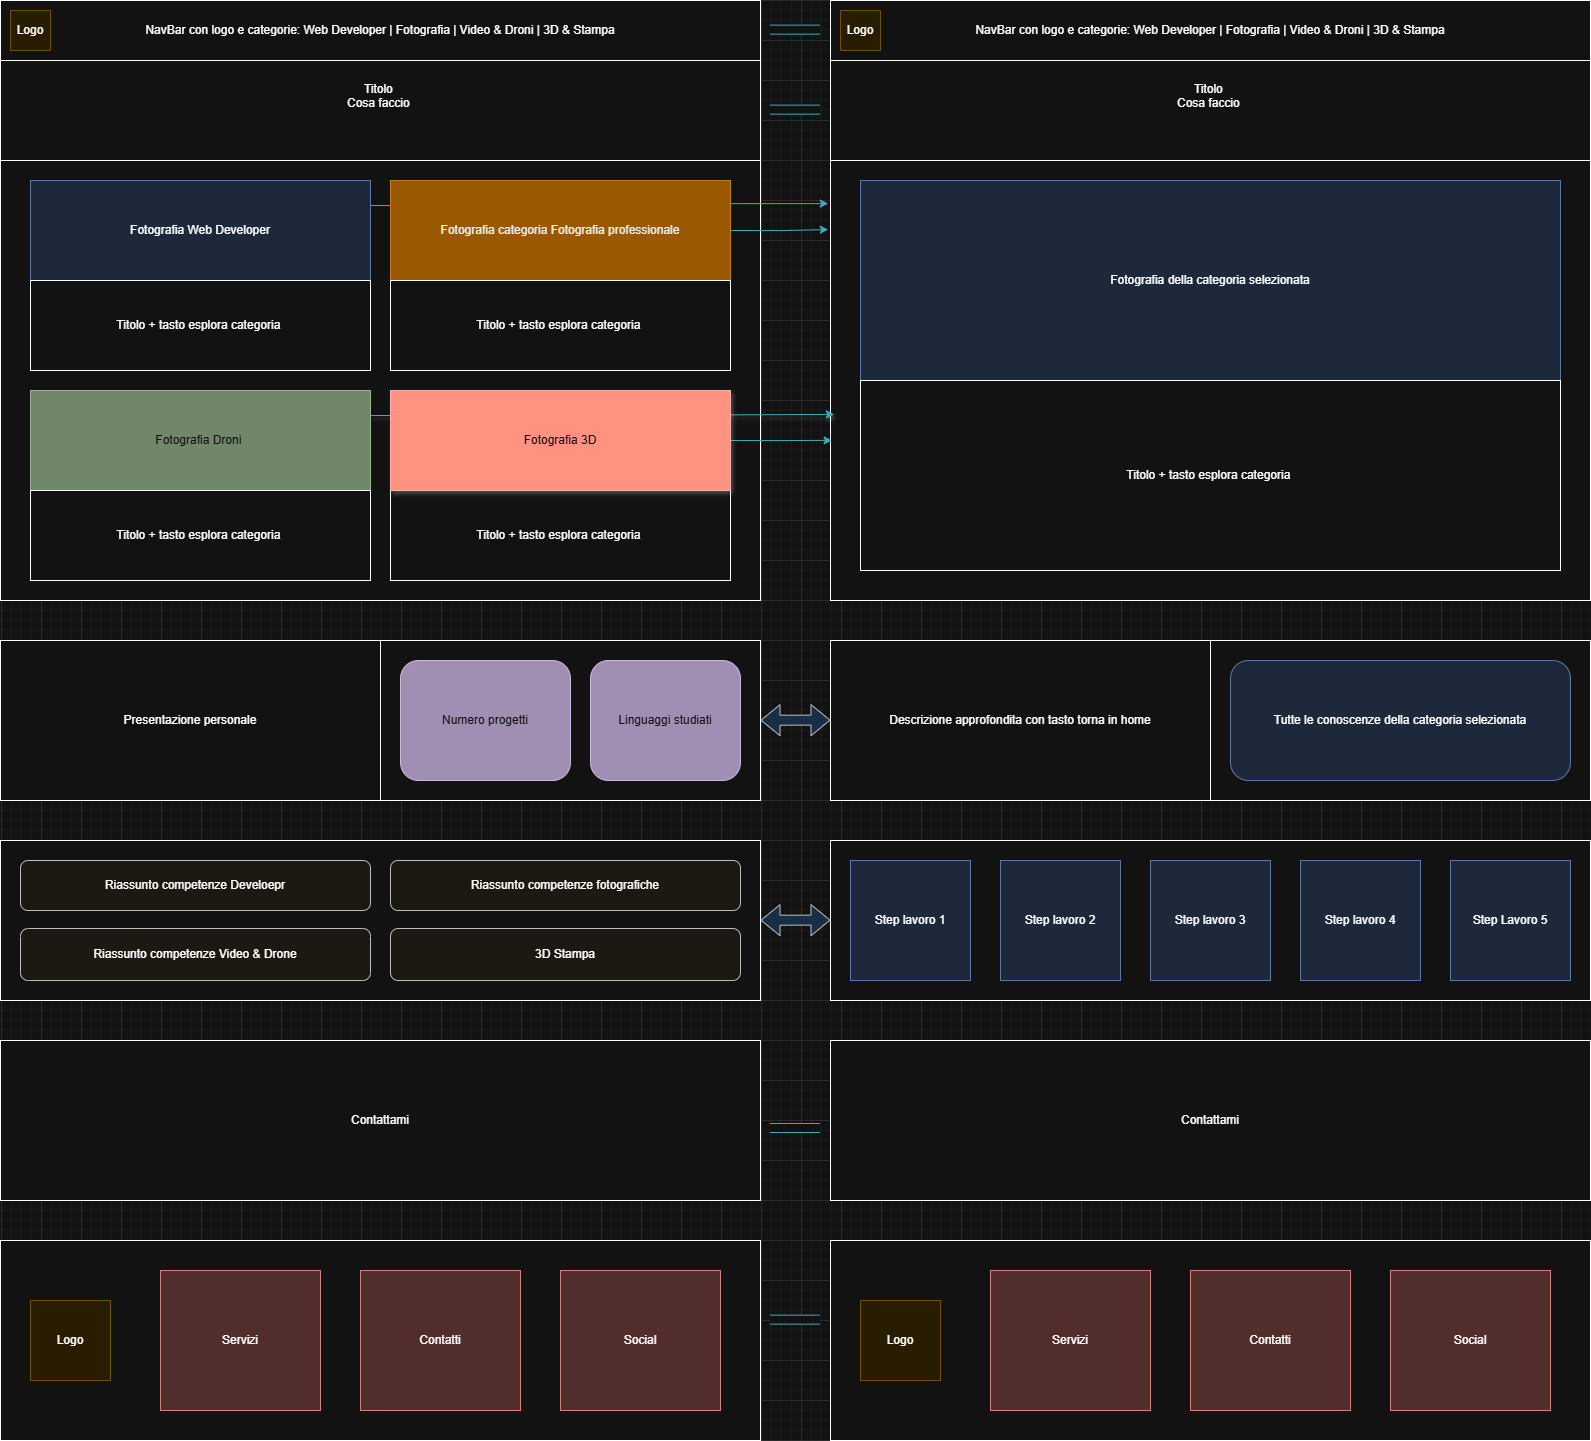

The diagram above was exported from draw.io. Its source (the exported page's mxGraphModel, read from the mxfile embedded in the PNG):
<mxGraphModel dx="3425" dy="1355" grid="1" gridSize="10" guides="1" tooltips="1" connect="1" arrows="1" fold="1" page="1" pageScale="1" pageWidth="827" pageHeight="1169" math="0" shadow="0">
  <root>
    <mxCell id="0" />
    <mxCell id="1" parent="0" />
    <mxCell id="Q_N8wA_KgPSfthG2rx3y-58" parent="1" style="rounded=0;whiteSpace=wrap;html=1;" value="" vertex="1">
      <mxGeometry height="440" width="760" x="40" y="200" as="geometry" />
    </mxCell>
    <mxCell id="Q_N8wA_KgPSfthG2rx3y-52" parent="1" style="rounded=0;whiteSpace=wrap;html=1;" value="NavBar con logo e categorie: Web Developer | Fotografia | Video &amp;amp; Droni | 3D &amp;amp; Stampa" vertex="1">
      <mxGeometry height="60" width="760" x="40" y="40" as="geometry" />
    </mxCell>
    <mxCell id="Q_N8wA_KgPSfthG2rx3y-56" parent="1" style="rounded=0;whiteSpace=wrap;html=1;" value="Titolo&amp;nbsp;&lt;div&gt;Cosa faccio&amp;nbsp;&lt;/div&gt;&lt;div&gt;&lt;br&gt;&lt;/div&gt;&lt;div&gt;&lt;br&gt;&lt;/div&gt;" vertex="1">
      <mxGeometry height="100" width="760" x="40" y="100" as="geometry" />
    </mxCell>
    <mxCell id="Q_N8wA_KgPSfthG2rx3y-60" parent="1" style="rounded=0;whiteSpace=wrap;html=1;" value="" vertex="1">
      <mxGeometry height="190" width="340" x="70" y="220" as="geometry" />
    </mxCell>
    <mxCell id="Q_N8wA_KgPSfthG2rx3y-61" parent="1" style="rounded=0;whiteSpace=wrap;html=1;" value="" vertex="1">
      <mxGeometry height="190" width="340" x="430" y="220" as="geometry" />
    </mxCell>
    <mxCell id="Q_N8wA_KgPSfthG2rx3y-62" parent="1" style="rounded=0;whiteSpace=wrap;html=1;" value="" vertex="1">
      <mxGeometry height="190" width="340" x="70" y="430" as="geometry" />
    </mxCell>
    <mxCell id="Q_N8wA_KgPSfthG2rx3y-63" parent="1" style="rounded=0;whiteSpace=wrap;html=1;" value="" vertex="1">
      <mxGeometry height="190" width="340" x="430" y="430" as="geometry" />
    </mxCell>
    <mxCell id="Q_N8wA_KgPSfthG2rx3y-204" edge="1" parent="1" source="Q_N8wA_KgPSfthG2rx3y-65" style="edgeStyle=orthogonalEdgeStyle;rounded=0;orthogonalLoop=1;jettySize=auto;html=1;exitX=1;exitY=0.25;exitDx=0;exitDy=0;strokeColor=#028090;fontColor=#E4FDE1;fillColor=#F45B69;entryX=-0.003;entryY=0.098;entryDx=0;entryDy=0;entryPerimeter=0;" target="Q_N8wA_KgPSfthG2rx3y-88">
      <mxGeometry relative="1" as="geometry">
        <mxPoint x="860" y="245.36363636363626" as="targetPoint" />
      </mxGeometry>
    </mxCell>
    <mxCell id="Q_N8wA_KgPSfthG2rx3y-65" parent="1" style="rounded=0;whiteSpace=wrap;html=1;fillColor=#dae8fc;strokeColor=#6c8ebf;" value="Fotografia Web Developer" vertex="1">
      <mxGeometry height="100" width="340" x="70" y="220" as="geometry" />
    </mxCell>
    <mxCell id="Q_N8wA_KgPSfthG2rx3y-66" parent="1" style="rounded=0;whiteSpace=wrap;html=1;fillColor=#f0a30a;fontColor=#000000;strokeColor=#BD7000;" value="Fotografia categoria Fotografia professionale" vertex="1">
      <mxGeometry height="100" width="340" x="430" y="220" as="geometry" />
    </mxCell>
    <mxCell id="Q_N8wA_KgPSfthG2rx3y-67" parent="1" style="rounded=0;whiteSpace=wrap;html=1;fillColor=#6d8764;fontColor=#ffffff;strokeColor=#3A5431;" value="Fotografia Droni&amp;nbsp;" vertex="1">
      <mxGeometry height="100" width="340" x="70" y="430" as="geometry" />
    </mxCell>
    <mxCell id="Q_N8wA_KgPSfthG2rx3y-69" parent="1" style="rounded=0;whiteSpace=wrap;html=1;align=center;" value="Titolo + tasto esplora categoria&amp;nbsp;" vertex="1">
      <mxGeometry height="90" width="340" x="70" y="320" as="geometry" />
    </mxCell>
    <mxCell id="Q_N8wA_KgPSfthG2rx3y-70" parent="1" style="rounded=0;whiteSpace=wrap;html=1;align=center;" value="Titolo + tasto esplora categoria&amp;nbsp;" vertex="1">
      <mxGeometry height="90" width="340" x="430" y="320" as="geometry" />
    </mxCell>
    <mxCell id="Q_N8wA_KgPSfthG2rx3y-71" parent="1" style="rounded=0;whiteSpace=wrap;html=1;align=center;" value="Titolo + tasto esplora categoria&amp;nbsp;" vertex="1">
      <mxGeometry height="90" width="340" x="70" y="530" as="geometry" />
    </mxCell>
    <mxCell id="Q_N8wA_KgPSfthG2rx3y-72" parent="1" style="rounded=0;whiteSpace=wrap;html=1;align=center;" value="Titolo + tasto esplora categoria&amp;nbsp;" vertex="1">
      <mxGeometry height="90" width="340" x="430" y="530" as="geometry" />
    </mxCell>
    <mxCell id="Q_N8wA_KgPSfthG2rx3y-73" parent="1" style="rounded=0;whiteSpace=wrap;html=1;" value="" vertex="1">
      <mxGeometry height="160" width="760" x="40" y="680" as="geometry" />
    </mxCell>
    <mxCell id="Q_N8wA_KgPSfthG2rx3y-74" parent="1" style="rounded=0;whiteSpace=wrap;html=1;" value="Presentazione personale" vertex="1">
      <mxGeometry height="160" width="380" x="40" y="680" as="geometry" />
    </mxCell>
    <mxCell id="Q_N8wA_KgPSfthG2rx3y-75" parent="1" style="rounded=1;whiteSpace=wrap;html=1;fillColor=#76608a;fontColor=#ffffff;strokeColor=#432D57;" value="Numero progetti" vertex="1">
      <mxGeometry height="120" width="170" x="440" y="700" as="geometry" />
    </mxCell>
    <mxCell id="Q_N8wA_KgPSfthG2rx3y-76" parent="1" style="rounded=1;whiteSpace=wrap;html=1;fillColor=#76608a;fontColor=#ffffff;strokeColor=#432D57;" value="Linguaggi studiati" vertex="1">
      <mxGeometry height="120" width="150" x="630" y="700" as="geometry" />
    </mxCell>
    <mxCell id="Q_N8wA_KgPSfthG2rx3y-79" parent="1" style="rounded=0;whiteSpace=wrap;html=1;" value="" vertex="1">
      <mxGeometry height="160" width="760" x="40" y="880" as="geometry" />
    </mxCell>
    <mxCell id="Q_N8wA_KgPSfthG2rx3y-80" parent="1" style="rounded=1;whiteSpace=wrap;html=1;fillColor=#f9f7ed;strokeColor=#36393d;" value="Riassunto competenze Develoepr" vertex="1">
      <mxGeometry height="50" width="350" x="60" y="900" as="geometry" />
    </mxCell>
    <mxCell id="Q_N8wA_KgPSfthG2rx3y-81" parent="1" style="rounded=1;whiteSpace=wrap;html=1;fillColor=#f9f7ed;strokeColor=#36393d;" value="Riassunto competenze Video &amp;amp; Drone" vertex="1">
      <mxGeometry height="52" width="350" x="60" y="968" as="geometry" />
    </mxCell>
    <mxCell id="Q_N8wA_KgPSfthG2rx3y-82" parent="1" style="rounded=1;whiteSpace=wrap;html=1;fillColor=#f9f7ed;strokeColor=#36393d;" value="Riassunto competenze fotografiche" vertex="1">
      <mxGeometry height="50" width="350" x="430" y="900" as="geometry" />
    </mxCell>
    <mxCell id="Q_N8wA_KgPSfthG2rx3y-83" parent="1" style="rounded=1;whiteSpace=wrap;html=1;fillColor=#f9f7ed;strokeColor=#36393d;" value="3D Stampa" vertex="1">
      <mxGeometry height="52" width="350" x="430" y="968" as="geometry" />
    </mxCell>
    <mxCell id="Q_N8wA_KgPSfthG2rx3y-84" parent="1" style="rounded=0;whiteSpace=wrap;html=1;" value="Contattami" vertex="1">
      <mxGeometry height="160" width="760" x="40" y="1080" as="geometry" />
    </mxCell>
    <mxCell id="Q_N8wA_KgPSfthG2rx3y-85" parent="1" style="rounded=0;whiteSpace=wrap;html=1;" value="Footer" vertex="1">
      <mxGeometry height="200" width="760" x="40" y="1280" as="geometry" />
    </mxCell>
    <mxCell id="Q_N8wA_KgPSfthG2rx3y-86" parent="1" style="rounded=0;whiteSpace=wrap;html=1;" value="NavBar con logo e categorie: Web Developer | Fotografia | Video &amp;amp; Droni | 3D &amp;amp; Stampa" vertex="1">
      <mxGeometry height="60" width="760" x="870" y="40" as="geometry" />
    </mxCell>
    <mxCell id="Q_N8wA_KgPSfthG2rx3y-87" parent="1" style="rounded=0;whiteSpace=wrap;html=1;" value="Titolo&amp;nbsp;&lt;div&gt;Cosa faccio&amp;nbsp;&lt;/div&gt;&lt;div&gt;&lt;br&gt;&lt;/div&gt;&lt;div&gt;&lt;br&gt;&lt;/div&gt;" vertex="1">
      <mxGeometry height="100" width="760" x="870" y="100" as="geometry" />
    </mxCell>
    <mxCell id="Q_N8wA_KgPSfthG2rx3y-88" parent="1" style="rounded=0;whiteSpace=wrap;html=1;" value="" vertex="1">
      <mxGeometry height="440" width="760" x="870" y="200" as="geometry" />
    </mxCell>
    <mxCell id="Q_N8wA_KgPSfthG2rx3y-89" parent="1" style="rounded=0;whiteSpace=wrap;html=1;" value="" vertex="1">
      <mxGeometry height="190" width="340" x="900" y="220" as="geometry" />
    </mxCell>
    <mxCell id="Q_N8wA_KgPSfthG2rx3y-93" parent="1" style="rounded=0;whiteSpace=wrap;html=1;fillColor=#dae8fc;strokeColor=#6c8ebf;" value="Fotografia della categoria selezionata" vertex="1">
      <mxGeometry height="200" width="700" x="900" y="220" as="geometry" />
    </mxCell>
    <mxCell id="Q_N8wA_KgPSfthG2rx3y-97" parent="1" style="rounded=0;whiteSpace=wrap;html=1;align=center;" value="Titolo + tasto esplora categoria&amp;nbsp;" vertex="1">
      <mxGeometry height="190" width="700" x="900" y="420" as="geometry" />
    </mxCell>
    <mxCell id="Q_N8wA_KgPSfthG2rx3y-101" parent="1" style="rounded=0;whiteSpace=wrap;html=1;" value="" vertex="1">
      <mxGeometry height="160" width="760" x="870" y="680" as="geometry" />
    </mxCell>
    <mxCell id="Q_N8wA_KgPSfthG2rx3y-102" parent="1" style="rounded=0;whiteSpace=wrap;html=1;" value="Descrizione approfondita con tasto torna in home" vertex="1">
      <mxGeometry height="160" width="380" x="870" y="680" as="geometry" />
    </mxCell>
    <mxCell id="Q_N8wA_KgPSfthG2rx3y-105" parent="1" style="rounded=0;whiteSpace=wrap;html=1;" value="" vertex="1">
      <mxGeometry height="160" width="760" x="870" y="880" as="geometry" />
    </mxCell>
    <mxCell id="Q_N8wA_KgPSfthG2rx3y-110" parent="1" style="rounded=0;whiteSpace=wrap;html=1;" value="Contattami" vertex="1">
      <mxGeometry height="160" width="760" x="870" y="1080" as="geometry" />
    </mxCell>
    <mxCell id="Q_N8wA_KgPSfthG2rx3y-112" parent="1" style="rounded=1;whiteSpace=wrap;html=1;fillColor=#dae8fc;strokeColor=#6c8ebf;" value="Tutte le conoscenze della categoria selezionata" vertex="1">
      <mxGeometry height="120" width="340" x="1270" y="700" as="geometry" />
    </mxCell>
    <mxCell id="Q_N8wA_KgPSfthG2rx3y-113" parent="1" style="whiteSpace=wrap;html=1;aspect=fixed;fillColor=#dae8fc;strokeColor=#6c8ebf;" value="Step lavoro 1" vertex="1">
      <mxGeometry height="120" width="120" x="890" y="900" as="geometry" />
    </mxCell>
    <mxCell id="Q_N8wA_KgPSfthG2rx3y-119" parent="1" style="whiteSpace=wrap;html=1;aspect=fixed;fillColor=#dae8fc;strokeColor=#6c8ebf;" value="Step lavoro 2" vertex="1">
      <mxGeometry height="120" width="120" x="1040" y="900" as="geometry" />
    </mxCell>
    <mxCell id="Q_N8wA_KgPSfthG2rx3y-120" parent="1" style="whiteSpace=wrap;html=1;aspect=fixed;fillColor=#dae8fc;strokeColor=#6c8ebf;" value="Step lavoro 3" vertex="1">
      <mxGeometry height="120" width="120" x="1190" y="900" as="geometry" />
    </mxCell>
    <mxCell id="Q_N8wA_KgPSfthG2rx3y-121" parent="1" style="whiteSpace=wrap;html=1;aspect=fixed;fillColor=#dae8fc;strokeColor=#6c8ebf;" value="Step lavoro 4" vertex="1">
      <mxGeometry height="120" width="120" x="1340" y="900" as="geometry" />
    </mxCell>
    <mxCell id="Q_N8wA_KgPSfthG2rx3y-122" parent="1" style="whiteSpace=wrap;html=1;aspect=fixed;fillColor=#dae8fc;strokeColor=#6c8ebf;" value="Step Lavoro 5" vertex="1">
      <mxGeometry height="120" width="120" x="1490" y="900" as="geometry" />
    </mxCell>
    <mxCell id="Q_N8wA_KgPSfthG2rx3y-123" parent="1" style="whiteSpace=wrap;html=1;aspect=fixed;fillColor=#fff2cc;strokeColor=#d6b656;" value="Logo" vertex="1">
      <mxGeometry height="80" width="80" x="70" y="1340" as="geometry" />
    </mxCell>
    <mxCell id="Q_N8wA_KgPSfthG2rx3y-125" parent="1" style="rounded=0;whiteSpace=wrap;html=1;fillColor=#f8cecc;strokeColor=#b85450;" value="Servizi" vertex="1">
      <mxGeometry height="140" width="160" x="200" y="1310" as="geometry" />
    </mxCell>
    <mxCell id="Q_N8wA_KgPSfthG2rx3y-126" parent="1" style="rounded=0;whiteSpace=wrap;html=1;fillColor=#f8cecc;strokeColor=#b85450;" value="Contatti" vertex="1">
      <mxGeometry height="140" width="160" x="400" y="1310" as="geometry" />
    </mxCell>
    <mxCell id="Q_N8wA_KgPSfthG2rx3y-127" parent="1" style="rounded=0;whiteSpace=wrap;html=1;fillColor=#f8cecc;strokeColor=#b85450;" value="Social" vertex="1">
      <mxGeometry height="140" width="160" x="600" y="1310" as="geometry" />
    </mxCell>
    <mxCell id="Q_N8wA_KgPSfthG2rx3y-128" parent="1" style="rounded=0;whiteSpace=wrap;html=1;" value="Footer" vertex="1">
      <mxGeometry height="200" width="760" x="870" y="1280" as="geometry" />
    </mxCell>
    <mxCell id="Q_N8wA_KgPSfthG2rx3y-129" parent="1" style="whiteSpace=wrap;html=1;aspect=fixed;fillColor=#fff2cc;strokeColor=#d6b656;" value="Logo" vertex="1">
      <mxGeometry height="80" width="80" x="900" y="1340" as="geometry" />
    </mxCell>
    <mxCell id="Q_N8wA_KgPSfthG2rx3y-130" parent="1" style="rounded=0;whiteSpace=wrap;html=1;fillColor=#f8cecc;strokeColor=#b85450;" value="Servizi" vertex="1">
      <mxGeometry height="140" width="160" x="1030" y="1310" as="geometry" />
    </mxCell>
    <mxCell id="Q_N8wA_KgPSfthG2rx3y-131" parent="1" style="rounded=0;whiteSpace=wrap;html=1;fillColor=#f8cecc;strokeColor=#b85450;" value="Contatti" vertex="1">
      <mxGeometry height="140" width="160" x="1230" y="1310" as="geometry" />
    </mxCell>
    <mxCell id="Q_N8wA_KgPSfthG2rx3y-132" parent="1" style="rounded=0;whiteSpace=wrap;html=1;fillColor=#f8cecc;strokeColor=#b85450;" value="Social" vertex="1">
      <mxGeometry height="140" width="160" x="1430" y="1310" as="geometry" />
    </mxCell>
    <mxCell id="Q_N8wA_KgPSfthG2rx3y-133" parent="1" style="whiteSpace=wrap;html=1;aspect=fixed;fillColor=#fff2cc;strokeColor=#d6b656;" value="Logo" vertex="1">
      <mxGeometry height="40" width="40" x="50" y="50" as="geometry" />
    </mxCell>
    <mxCell id="Q_N8wA_KgPSfthG2rx3y-134" parent="1" style="whiteSpace=wrap;html=1;aspect=fixed;fillColor=#fff2cc;strokeColor=#d6b656;" value="Logo" vertex="1">
      <mxGeometry height="40" width="40" x="880" y="50" as="geometry" />
    </mxCell>
    <mxCell id="Q_N8wA_KgPSfthG2rx3y-206" edge="1" parent="1" source="Q_N8wA_KgPSfthG2rx3y-68" style="edgeStyle=orthogonalEdgeStyle;rounded=0;orthogonalLoop=1;jettySize=auto;html=1;exitX=1;exitY=0.5;exitDx=0;exitDy=0;entryX=0.002;entryY=0.636;entryDx=0;entryDy=0;entryPerimeter=0;strokeColor=#028090;fontColor=#E4FDE1;fillColor=#F45B69;" target="Q_N8wA_KgPSfthG2rx3y-88">
      <mxGeometry relative="1" as="geometry" />
    </mxCell>
    <mxCell id="Q_N8wA_KgPSfthG2rx3y-207" edge="1" parent="1" source="Q_N8wA_KgPSfthG2rx3y-66" style="edgeStyle=orthogonalEdgeStyle;rounded=0;orthogonalLoop=1;jettySize=auto;html=1;exitX=1;exitY=0.5;exitDx=0;exitDy=0;entryX=-0.003;entryY=0.157;entryDx=0;entryDy=0;entryPerimeter=0;strokeColor=#028090;fontColor=#E4FDE1;fillColor=#F45B69;" target="Q_N8wA_KgPSfthG2rx3y-88">
      <mxGeometry relative="1" as="geometry" />
    </mxCell>
    <mxCell id="Q_N8wA_KgPSfthG2rx3y-205" edge="1" parent="1" source="Q_N8wA_KgPSfthG2rx3y-67" style="edgeStyle=orthogonalEdgeStyle;rounded=0;orthogonalLoop=1;jettySize=auto;html=1;exitX=1;exitY=0.25;exitDx=0;exitDy=0;strokeColor=#028090;fontColor=#E4FDE1;fillColor=#F45B69;entryX=0.005;entryY=0.577;entryDx=0;entryDy=0;entryPerimeter=0;shadow=1;" target="Q_N8wA_KgPSfthG2rx3y-88">
      <mxGeometry relative="1" as="geometry">
        <mxPoint x="870" y="457" as="targetPoint" />
      </mxGeometry>
    </mxCell>
    <mxCell id="Q_N8wA_KgPSfthG2rx3y-68" parent="1" style="rounded=0;whiteSpace=wrap;html=1;fillColor=#e51400;fontColor=#ffffff;strokeColor=#B20000;shadow=1;" value="Fotografia 3D" vertex="1">
      <mxGeometry height="100" width="340" x="430" y="430" as="geometry" />
    </mxCell>
    <mxCell id="Q_N8wA_KgPSfthG2rx3y-208" edge="1" parent="1" style="shape=filledEdge;curved=0;rounded=0;fixDash=1;endArrow=none;strokeWidth=10;fillColor=#ffffff;edgeStyle=orthogonalEdgeStyle;html=1;strokeColor=#028090;fontColor=#E4FDE1;" value="">
      <mxGeometry height="40" relative="1" width="60" as="geometry">
        <mxPoint x="810" y="1168" as="sourcePoint" />
        <mxPoint x="860" y="1168" as="targetPoint" />
      </mxGeometry>
    </mxCell>
    <mxCell id="Q_N8wA_KgPSfthG2rx3y-209" edge="1" parent="1" style="shape=filledEdge;curved=0;rounded=0;fixDash=1;endArrow=none;strokeWidth=10;fillColor=#ffffff;edgeStyle=orthogonalEdgeStyle;html=1;strokeColor=#028090;fontColor=#E4FDE1;" value="">
      <mxGeometry height="40" relative="1" width="60" as="geometry">
        <mxPoint x="810" y="1359.63" as="sourcePoint" />
        <mxPoint x="860" y="1359.63" as="targetPoint" />
      </mxGeometry>
    </mxCell>
    <mxCell id="Q_N8wA_KgPSfthG2rx3y-210" edge="1" parent="1" style="shape=filledEdge;curved=0;rounded=0;fixDash=1;endArrow=none;strokeWidth=10;fillColor=#ffffff;edgeStyle=orthogonalEdgeStyle;html=1;strokeColor=#028090;fontColor=#E4FDE1;" value="">
      <mxGeometry height="40" relative="1" width="60" as="geometry">
        <mxPoint x="810" y="69.63000000000011" as="sourcePoint" />
        <mxPoint x="860" y="69.63000000000011" as="targetPoint" />
      </mxGeometry>
    </mxCell>
    <mxCell id="Q_N8wA_KgPSfthG2rx3y-211" edge="1" parent="1" style="shape=filledEdge;curved=0;rounded=0;fixDash=1;endArrow=none;strokeWidth=10;fillColor=#ffffff;edgeStyle=orthogonalEdgeStyle;html=1;strokeColor=#028090;fontColor=#E4FDE1;" value="">
      <mxGeometry height="40" relative="1" width="60" as="geometry">
        <mxPoint x="810" y="149.63" as="sourcePoint" />
        <mxPoint x="860" y="149.63" as="targetPoint" />
      </mxGeometry>
    </mxCell>
    <mxCell id="Q_N8wA_KgPSfthG2rx3y-212" edge="1" parent="1" style="shape=flexArrow;endArrow=classic;startArrow=classic;html=1;rounded=0;strokeColor=#36393d;fontColor=#E4FDE1;fillColor=#cce5ff;entryX=0;entryY=0.937;entryDx=0;entryDy=0;entryPerimeter=0;" value="">
      <mxGeometry height="100" relative="1" width="100" as="geometry">
        <mxPoint x="800" y="959.71" as="sourcePoint" />
        <mxPoint x="870.0000000000002" y="959.6300000000001" as="targetPoint" />
      </mxGeometry>
    </mxCell>
    <mxCell id="Q_N8wA_KgPSfthG2rx3y-213" edge="1" parent="1" style="shape=flexArrow;endArrow=classic;startArrow=classic;html=1;rounded=0;strokeColor=#36393d;fontColor=#E4FDE1;fillColor=#cce5ff;entryX=0;entryY=0.937;entryDx=0;entryDy=0;entryPerimeter=0;" value="">
      <mxGeometry height="100" relative="1" width="100" as="geometry">
        <mxPoint x="800" y="759.7099999999999" as="sourcePoint" />
        <mxPoint x="870.0000000000002" y="759.63" as="targetPoint" />
      </mxGeometry>
    </mxCell>
  </root>
</mxGraphModel>